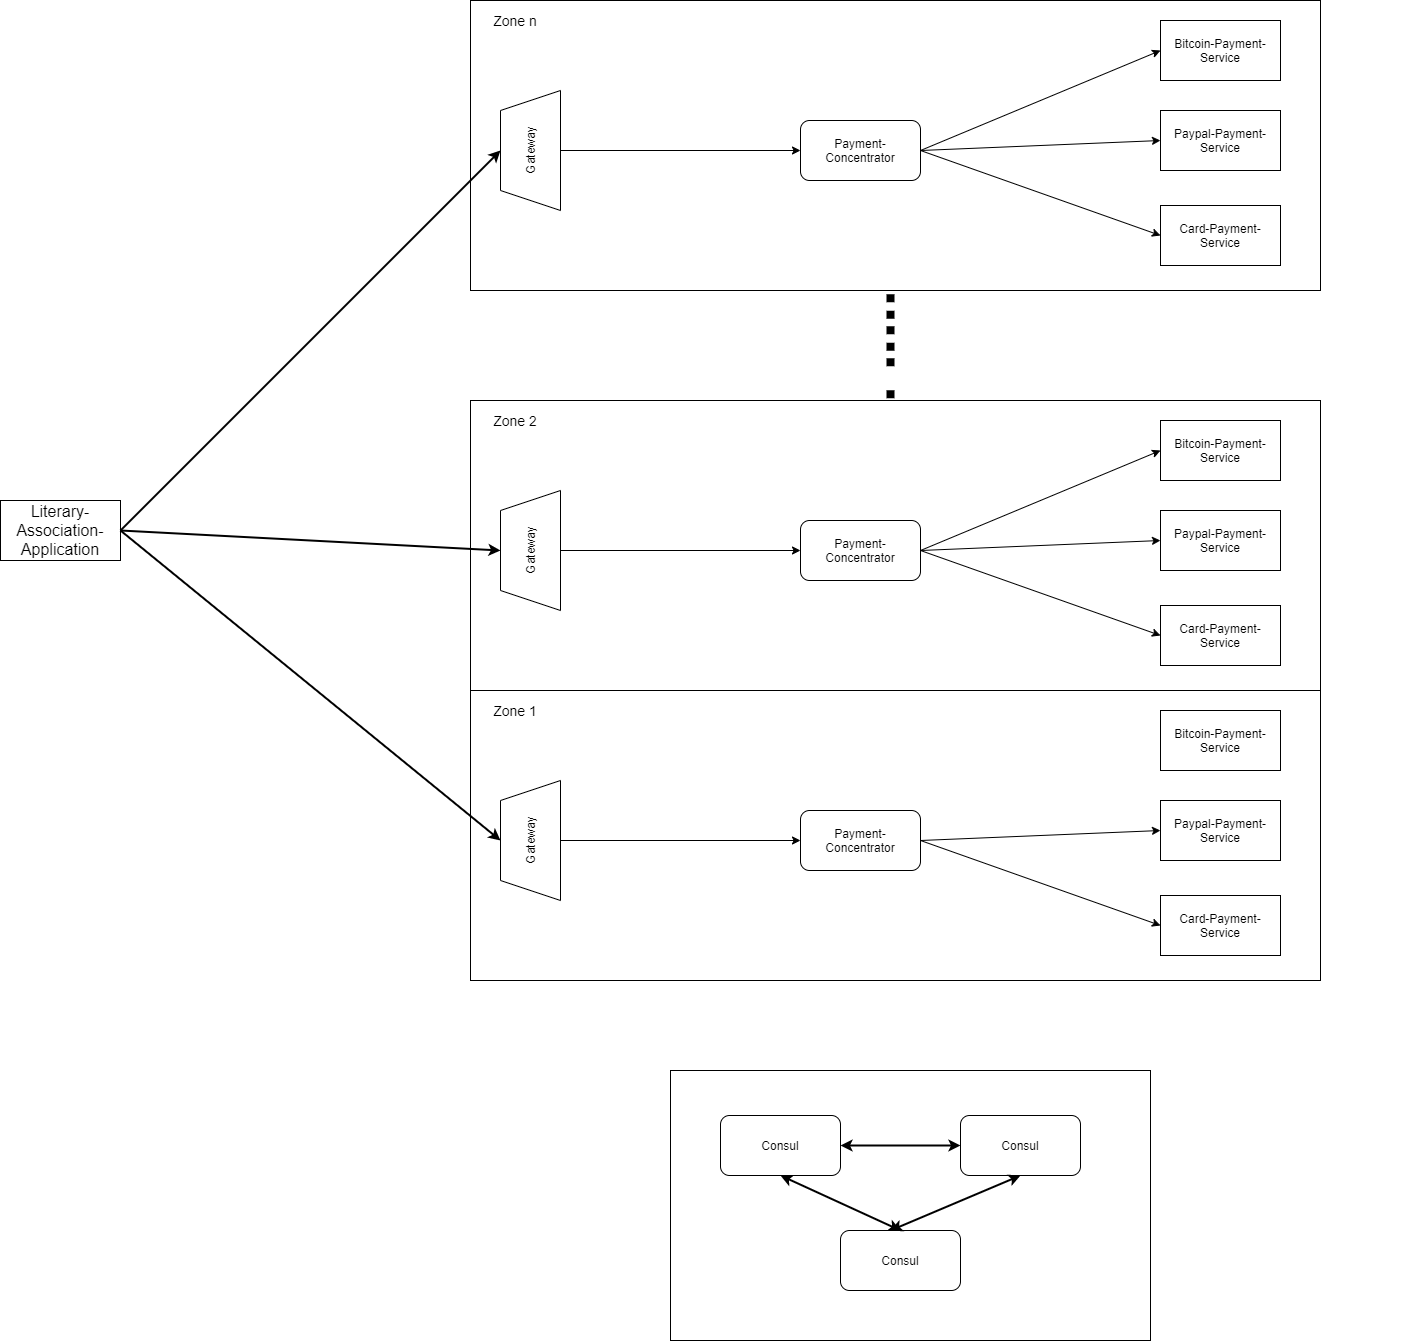

The diagram above was exported from draw.io. Its source (the exported page's mxGraphModel, read from the mxfile embedded in the PNG):
<mxGraphModel dx="1695" dy="1619" grid="1" gridSize="10" guides="1" tooltips="1" connect="1" arrows="1" fold="1" page="1" pageScale="1" pageWidth="827" pageHeight="1169" math="0" shadow="0">
  <root>
    <mxCell id="0" />
    <mxCell id="1" parent="0" />
    <mxCell id="vtOU_-9biwTVkOSYQ0ku-12" value="Literary-Association-Application" style="rounded=0;whiteSpace=wrap;html=1;fontSize=16;" parent="1" vertex="1">
      <mxGeometry x="-540" y="130" width="120" height="60" as="geometry" />
    </mxCell>
    <mxCell id="_0NHrG6mtAWxZxlp32WJ-8" value="" style="group" parent="1" vertex="1" connectable="0">
      <mxGeometry x="-70" y="320" width="940" height="290" as="geometry" />
    </mxCell>
    <mxCell id="_0NHrG6mtAWxZxlp32WJ-1" value="" style="rounded=0;whiteSpace=wrap;html=1;" parent="_0NHrG6mtAWxZxlp32WJ-8" vertex="1">
      <mxGeometry width="850" height="290" as="geometry" />
    </mxCell>
    <mxCell id="uwAI17Wqd9zC-FQfPkYR-2" value="Card-Payment-Service" style="rounded=0;whiteSpace=wrap;html=1;" parent="_0NHrG6mtAWxZxlp32WJ-8" vertex="1">
      <mxGeometry x="690" y="205" width="120" height="60" as="geometry" />
    </mxCell>
    <mxCell id="uwAI17Wqd9zC-FQfPkYR-3" value="Paypal-Payment-Service" style="rounded=0;whiteSpace=wrap;html=1;" parent="_0NHrG6mtAWxZxlp32WJ-8" vertex="1">
      <mxGeometry x="690" y="110" width="120" height="60" as="geometry" />
    </mxCell>
    <mxCell id="uwAI17Wqd9zC-FQfPkYR-4" value="Bitcoin-Payment- Service" style="rounded=0;whiteSpace=wrap;html=1;" parent="_0NHrG6mtAWxZxlp32WJ-8" vertex="1">
      <mxGeometry x="690" y="20" width="120" height="60" as="geometry" />
    </mxCell>
    <mxCell id="5O2foTXNBr0OEtZ5Qan7-3" value="Gateway" style="shape=trapezoid;perimeter=trapezoidPerimeter;whiteSpace=wrap;html=1;fixedSize=1;rotation=-90;" parent="_0NHrG6mtAWxZxlp32WJ-8" vertex="1">
      <mxGeometry y="120" width="120" height="60" as="geometry" />
    </mxCell>
    <mxCell id="2EqxZbhxeLz5j7PMiQxL-1" value="Payment-Concentrator" style="rounded=1;whiteSpace=wrap;html=1;" parent="_0NHrG6mtAWxZxlp32WJ-8" vertex="1">
      <mxGeometry x="330" y="120" width="120" height="60" as="geometry" />
    </mxCell>
    <mxCell id="2EqxZbhxeLz5j7PMiQxL-3" style="edgeStyle=orthogonalEdgeStyle;rounded=0;orthogonalLoop=1;jettySize=auto;html=1;exitX=0.5;exitY=1;exitDx=0;exitDy=0;" parent="_0NHrG6mtAWxZxlp32WJ-8" edge="1">
      <mxGeometry relative="1" as="geometry">
        <mxPoint x="260" y="80" as="sourcePoint" />
        <mxPoint x="260" y="80" as="targetPoint" />
      </mxGeometry>
    </mxCell>
    <mxCell id="2EqxZbhxeLz5j7PMiQxL-8" value="" style="endArrow=classic;html=1;exitX=0.5;exitY=1;exitDx=0;exitDy=0;entryX=0;entryY=0.5;entryDx=0;entryDy=0;" parent="_0NHrG6mtAWxZxlp32WJ-8" source="5O2foTXNBr0OEtZ5Qan7-3" target="2EqxZbhxeLz5j7PMiQxL-1" edge="1">
      <mxGeometry width="50" height="50" relative="1" as="geometry">
        <mxPoint x="130" y="-40" as="sourcePoint" />
        <mxPoint x="210" y="-130" as="targetPoint" />
      </mxGeometry>
    </mxCell>
    <mxCell id="_0NHrG6mtAWxZxlp32WJ-2" value="&lt;font style=&quot;font-size: 14px&quot;&gt;Zone 1&lt;/font&gt;" style="text;html=1;strokeColor=none;fillColor=none;align=center;verticalAlign=middle;whiteSpace=wrap;rounded=0;" parent="_0NHrG6mtAWxZxlp32WJ-8" vertex="1">
      <mxGeometry x="10" y="10" width="70" height="20" as="geometry" />
    </mxCell>
    <mxCell id="_0NHrG6mtAWxZxlp32WJ-6" value="" style="endArrow=classic;html=1;exitX=1;exitY=0.5;exitDx=0;exitDy=0;entryX=0;entryY=0.5;entryDx=0;entryDy=0;" parent="_0NHrG6mtAWxZxlp32WJ-8" source="2EqxZbhxeLz5j7PMiQxL-1" target="uwAI17Wqd9zC-FQfPkYR-3" edge="1">
      <mxGeometry width="50" height="50" relative="1" as="geometry">
        <mxPoint x="320" y="130" as="sourcePoint" />
        <mxPoint x="370" y="80" as="targetPoint" />
      </mxGeometry>
    </mxCell>
    <mxCell id="_0NHrG6mtAWxZxlp32WJ-7" value="" style="endArrow=classic;html=1;exitX=1;exitY=0.5;exitDx=0;exitDy=0;entryX=0;entryY=0.5;entryDx=0;entryDy=0;" parent="_0NHrG6mtAWxZxlp32WJ-8" source="2EqxZbhxeLz5j7PMiQxL-1" target="uwAI17Wqd9zC-FQfPkYR-2" edge="1">
      <mxGeometry width="50" height="50" relative="1" as="geometry">
        <mxPoint x="320" y="130" as="sourcePoint" />
        <mxPoint x="370" y="80" as="targetPoint" />
      </mxGeometry>
    </mxCell>
    <mxCell id="_0NHrG6mtAWxZxlp32WJ-9" value="" style="group" parent="1" vertex="1" connectable="0">
      <mxGeometry x="-70" y="30" width="850" height="290" as="geometry" />
    </mxCell>
    <mxCell id="_0NHrG6mtAWxZxlp32WJ-10" value="" style="rounded=0;whiteSpace=wrap;html=1;" parent="_0NHrG6mtAWxZxlp32WJ-9" vertex="1">
      <mxGeometry width="850" height="290" as="geometry" />
    </mxCell>
    <mxCell id="_0NHrG6mtAWxZxlp32WJ-11" value="Card-Payment-Service" style="rounded=0;whiteSpace=wrap;html=1;" parent="_0NHrG6mtAWxZxlp32WJ-9" vertex="1">
      <mxGeometry x="690" y="205" width="120" height="60" as="geometry" />
    </mxCell>
    <mxCell id="_0NHrG6mtAWxZxlp32WJ-12" value="Paypal-Payment-Service" style="rounded=0;whiteSpace=wrap;html=1;" parent="_0NHrG6mtAWxZxlp32WJ-9" vertex="1">
      <mxGeometry x="690" y="110" width="120" height="60" as="geometry" />
    </mxCell>
    <mxCell id="_0NHrG6mtAWxZxlp32WJ-13" value="Bitcoin-Payment- Service" style="rounded=0;whiteSpace=wrap;html=1;" parent="_0NHrG6mtAWxZxlp32WJ-9" vertex="1">
      <mxGeometry x="690" y="20" width="120" height="60" as="geometry" />
    </mxCell>
    <mxCell id="_0NHrG6mtAWxZxlp32WJ-14" value="Gateway" style="shape=trapezoid;perimeter=trapezoidPerimeter;whiteSpace=wrap;html=1;fixedSize=1;rotation=-90;" parent="_0NHrG6mtAWxZxlp32WJ-9" vertex="1">
      <mxGeometry y="120" width="120" height="60" as="geometry" />
    </mxCell>
    <mxCell id="_0NHrG6mtAWxZxlp32WJ-15" value="Payment-Concentrator" style="rounded=1;whiteSpace=wrap;html=1;" parent="_0NHrG6mtAWxZxlp32WJ-9" vertex="1">
      <mxGeometry x="330" y="120" width="120" height="60" as="geometry" />
    </mxCell>
    <mxCell id="_0NHrG6mtAWxZxlp32WJ-16" style="edgeStyle=orthogonalEdgeStyle;rounded=0;orthogonalLoop=1;jettySize=auto;html=1;exitX=0.5;exitY=1;exitDx=0;exitDy=0;" parent="_0NHrG6mtAWxZxlp32WJ-9" edge="1">
      <mxGeometry relative="1" as="geometry">
        <mxPoint x="260" y="80" as="sourcePoint" />
        <mxPoint x="260" y="80" as="targetPoint" />
      </mxGeometry>
    </mxCell>
    <mxCell id="_0NHrG6mtAWxZxlp32WJ-17" value="" style="endArrow=classic;html=1;exitX=0.5;exitY=1;exitDx=0;exitDy=0;entryX=0;entryY=0.5;entryDx=0;entryDy=0;" parent="_0NHrG6mtAWxZxlp32WJ-9" source="_0NHrG6mtAWxZxlp32WJ-14" target="_0NHrG6mtAWxZxlp32WJ-15" edge="1">
      <mxGeometry width="50" height="50" relative="1" as="geometry">
        <mxPoint x="130" y="-40" as="sourcePoint" />
        <mxPoint x="210" y="-130" as="targetPoint" />
      </mxGeometry>
    </mxCell>
    <mxCell id="_0NHrG6mtAWxZxlp32WJ-18" value="&lt;font style=&quot;font-size: 14px&quot;&gt;Zone 2&lt;/font&gt;" style="text;html=1;strokeColor=none;fillColor=none;align=center;verticalAlign=middle;whiteSpace=wrap;rounded=0;" parent="_0NHrG6mtAWxZxlp32WJ-9" vertex="1">
      <mxGeometry x="10" y="10" width="70" height="20" as="geometry" />
    </mxCell>
    <mxCell id="_0NHrG6mtAWxZxlp32WJ-19" value="" style="endArrow=classic;html=1;exitX=1;exitY=0.5;exitDx=0;exitDy=0;entryX=0;entryY=0.5;entryDx=0;entryDy=0;" parent="_0NHrG6mtAWxZxlp32WJ-9" source="_0NHrG6mtAWxZxlp32WJ-15" target="_0NHrG6mtAWxZxlp32WJ-13" edge="1">
      <mxGeometry width="50" height="50" relative="1" as="geometry">
        <mxPoint x="320" y="130" as="sourcePoint" />
        <mxPoint x="370" y="80" as="targetPoint" />
      </mxGeometry>
    </mxCell>
    <mxCell id="_0NHrG6mtAWxZxlp32WJ-20" value="" style="endArrow=classic;html=1;exitX=1;exitY=0.5;exitDx=0;exitDy=0;entryX=0;entryY=0.5;entryDx=0;entryDy=0;" parent="_0NHrG6mtAWxZxlp32WJ-9" source="_0NHrG6mtAWxZxlp32WJ-15" target="_0NHrG6mtAWxZxlp32WJ-12" edge="1">
      <mxGeometry width="50" height="50" relative="1" as="geometry">
        <mxPoint x="320" y="130" as="sourcePoint" />
        <mxPoint x="370" y="80" as="targetPoint" />
      </mxGeometry>
    </mxCell>
    <mxCell id="_0NHrG6mtAWxZxlp32WJ-21" value="" style="endArrow=classic;html=1;exitX=1;exitY=0.5;exitDx=0;exitDy=0;entryX=0;entryY=0.5;entryDx=0;entryDy=0;" parent="_0NHrG6mtAWxZxlp32WJ-9" source="_0NHrG6mtAWxZxlp32WJ-15" target="_0NHrG6mtAWxZxlp32WJ-11" edge="1">
      <mxGeometry width="50" height="50" relative="1" as="geometry">
        <mxPoint x="320" y="130" as="sourcePoint" />
        <mxPoint x="370" y="80" as="targetPoint" />
      </mxGeometry>
    </mxCell>
    <mxCell id="_0NHrG6mtAWxZxlp32WJ-24" value="" style="group" parent="1" vertex="1" connectable="0">
      <mxGeometry x="-70" y="-370" width="850" height="290" as="geometry" />
    </mxCell>
    <mxCell id="_0NHrG6mtAWxZxlp32WJ-25" value="" style="rounded=0;whiteSpace=wrap;html=1;" parent="_0NHrG6mtAWxZxlp32WJ-24" vertex="1">
      <mxGeometry width="850" height="290" as="geometry" />
    </mxCell>
    <mxCell id="_0NHrG6mtAWxZxlp32WJ-26" value="Card-Payment-Service" style="rounded=0;whiteSpace=wrap;html=1;" parent="_0NHrG6mtAWxZxlp32WJ-24" vertex="1">
      <mxGeometry x="690" y="205" width="120" height="60" as="geometry" />
    </mxCell>
    <mxCell id="_0NHrG6mtAWxZxlp32WJ-27" value="Paypal-Payment-Service" style="rounded=0;whiteSpace=wrap;html=1;" parent="_0NHrG6mtAWxZxlp32WJ-24" vertex="1">
      <mxGeometry x="690" y="110" width="120" height="60" as="geometry" />
    </mxCell>
    <mxCell id="_0NHrG6mtAWxZxlp32WJ-28" value="Bitcoin-Payment- Service" style="rounded=0;whiteSpace=wrap;html=1;" parent="_0NHrG6mtAWxZxlp32WJ-24" vertex="1">
      <mxGeometry x="690" y="20" width="120" height="60" as="geometry" />
    </mxCell>
    <mxCell id="_0NHrG6mtAWxZxlp32WJ-29" value="Gateway" style="shape=trapezoid;perimeter=trapezoidPerimeter;whiteSpace=wrap;html=1;fixedSize=1;rotation=-90;" parent="_0NHrG6mtAWxZxlp32WJ-24" vertex="1">
      <mxGeometry y="120" width="120" height="60" as="geometry" />
    </mxCell>
    <mxCell id="_0NHrG6mtAWxZxlp32WJ-30" value="Payment-Concentrator" style="rounded=1;whiteSpace=wrap;html=1;" parent="_0NHrG6mtAWxZxlp32WJ-24" vertex="1">
      <mxGeometry x="330" y="120" width="120" height="60" as="geometry" />
    </mxCell>
    <mxCell id="_0NHrG6mtAWxZxlp32WJ-31" style="edgeStyle=orthogonalEdgeStyle;rounded=0;orthogonalLoop=1;jettySize=auto;html=1;exitX=0.5;exitY=1;exitDx=0;exitDy=0;" parent="_0NHrG6mtAWxZxlp32WJ-24" edge="1">
      <mxGeometry relative="1" as="geometry">
        <mxPoint x="260" y="80" as="sourcePoint" />
        <mxPoint x="260" y="80" as="targetPoint" />
      </mxGeometry>
    </mxCell>
    <mxCell id="_0NHrG6mtAWxZxlp32WJ-32" value="" style="endArrow=classic;html=1;exitX=0.5;exitY=1;exitDx=0;exitDy=0;entryX=0;entryY=0.5;entryDx=0;entryDy=0;" parent="_0NHrG6mtAWxZxlp32WJ-24" source="_0NHrG6mtAWxZxlp32WJ-29" target="_0NHrG6mtAWxZxlp32WJ-30" edge="1">
      <mxGeometry width="50" height="50" relative="1" as="geometry">
        <mxPoint x="130" y="-40" as="sourcePoint" />
        <mxPoint x="210" y="-130" as="targetPoint" />
      </mxGeometry>
    </mxCell>
    <mxCell id="_0NHrG6mtAWxZxlp32WJ-33" value="&lt;font style=&quot;font-size: 14px&quot;&gt;Zone n&lt;/font&gt;" style="text;html=1;strokeColor=none;fillColor=none;align=center;verticalAlign=middle;whiteSpace=wrap;rounded=0;" parent="_0NHrG6mtAWxZxlp32WJ-24" vertex="1">
      <mxGeometry x="10" y="10" width="70" height="20" as="geometry" />
    </mxCell>
    <mxCell id="_0NHrG6mtAWxZxlp32WJ-34" value="" style="endArrow=classic;html=1;exitX=1;exitY=0.5;exitDx=0;exitDy=0;entryX=0;entryY=0.5;entryDx=0;entryDy=0;" parent="_0NHrG6mtAWxZxlp32WJ-24" source="_0NHrG6mtAWxZxlp32WJ-30" target="_0NHrG6mtAWxZxlp32WJ-28" edge="1">
      <mxGeometry width="50" height="50" relative="1" as="geometry">
        <mxPoint x="320" y="130" as="sourcePoint" />
        <mxPoint x="370" y="80" as="targetPoint" />
      </mxGeometry>
    </mxCell>
    <mxCell id="_0NHrG6mtAWxZxlp32WJ-35" value="" style="endArrow=classic;html=1;exitX=1;exitY=0.5;exitDx=0;exitDy=0;entryX=0;entryY=0.5;entryDx=0;entryDy=0;" parent="_0NHrG6mtAWxZxlp32WJ-24" source="_0NHrG6mtAWxZxlp32WJ-30" target="_0NHrG6mtAWxZxlp32WJ-27" edge="1">
      <mxGeometry width="50" height="50" relative="1" as="geometry">
        <mxPoint x="320" y="130" as="sourcePoint" />
        <mxPoint x="370" y="80" as="targetPoint" />
      </mxGeometry>
    </mxCell>
    <mxCell id="_0NHrG6mtAWxZxlp32WJ-36" value="" style="endArrow=classic;html=1;exitX=1;exitY=0.5;exitDx=0;exitDy=0;entryX=0;entryY=0.5;entryDx=0;entryDy=0;" parent="_0NHrG6mtAWxZxlp32WJ-24" source="_0NHrG6mtAWxZxlp32WJ-30" target="_0NHrG6mtAWxZxlp32WJ-26" edge="1">
      <mxGeometry width="50" height="50" relative="1" as="geometry">
        <mxPoint x="320" y="130" as="sourcePoint" />
        <mxPoint x="370" y="80" as="targetPoint" />
      </mxGeometry>
    </mxCell>
    <mxCell id="_0NHrG6mtAWxZxlp32WJ-37" value="" style="endArrow=none;dashed=1;html=1;dashPattern=1 3;strokeWidth=8;exitX=0.494;exitY=-0.008;exitDx=0;exitDy=0;exitPerimeter=0;rounded=0;" parent="1" source="_0NHrG6mtAWxZxlp32WJ-10" edge="1">
      <mxGeometry width="50" height="50" relative="1" as="geometry">
        <mxPoint x="340" y="-10" as="sourcePoint" />
        <mxPoint x="350" as="targetPoint" />
        <Array as="points">
          <mxPoint x="350" y="-80" />
        </Array>
      </mxGeometry>
    </mxCell>
    <mxCell id="_0NHrG6mtAWxZxlp32WJ-39" value="" style="endArrow=classic;html=1;strokeWidth=2;exitX=1;exitY=0.5;exitDx=0;exitDy=0;entryX=0.5;entryY=0;entryDx=0;entryDy=0;" parent="1" source="vtOU_-9biwTVkOSYQ0ku-12" target="_0NHrG6mtAWxZxlp32WJ-29" edge="1">
      <mxGeometry width="50" height="50" relative="1" as="geometry">
        <mxPoint x="70" as="sourcePoint" />
        <mxPoint x="120" y="-50" as="targetPoint" />
      </mxGeometry>
    </mxCell>
    <mxCell id="_0NHrG6mtAWxZxlp32WJ-40" value="" style="endArrow=classic;html=1;strokeWidth=2;entryX=0.5;entryY=0;entryDx=0;entryDy=0;" parent="1" target="_0NHrG6mtAWxZxlp32WJ-14" edge="1">
      <mxGeometry width="50" height="50" relative="1" as="geometry">
        <mxPoint x="-420" y="160" as="sourcePoint" />
        <mxPoint x="-30" y="-210" as="targetPoint" />
      </mxGeometry>
    </mxCell>
    <mxCell id="_0NHrG6mtAWxZxlp32WJ-41" value="" style="endArrow=classic;html=1;strokeWidth=2;entryX=0.5;entryY=0;entryDx=0;entryDy=0;" parent="1" target="5O2foTXNBr0OEtZ5Qan7-3" edge="1">
      <mxGeometry width="50" height="50" relative="1" as="geometry">
        <mxPoint x="-420" y="160" as="sourcePoint" />
        <mxPoint x="-20" y="-200" as="targetPoint" />
      </mxGeometry>
    </mxCell>
    <mxCell id="_0NHrG6mtAWxZxlp32WJ-42" value="" style="rounded=0;whiteSpace=wrap;html=1;" parent="1" vertex="1">
      <mxGeometry x="130" y="700" width="480" height="270" as="geometry" />
    </mxCell>
    <mxCell id="_0NHrG6mtAWxZxlp32WJ-43" value="Consul" style="rounded=1;whiteSpace=wrap;html=1;" parent="1" vertex="1">
      <mxGeometry x="300" y="860" width="120" height="60" as="geometry" />
    </mxCell>
    <mxCell id="_0NHrG6mtAWxZxlp32WJ-44" value="Consul" style="rounded=1;whiteSpace=wrap;html=1;" parent="1" vertex="1">
      <mxGeometry x="180" y="745" width="120" height="60" as="geometry" />
    </mxCell>
    <mxCell id="_0NHrG6mtAWxZxlp32WJ-45" value="Consul" style="rounded=1;whiteSpace=wrap;html=1;" parent="1" vertex="1">
      <mxGeometry x="420" y="745" width="120" height="60" as="geometry" />
    </mxCell>
    <mxCell id="_0NHrG6mtAWxZxlp32WJ-46" value="" style="endArrow=classic;startArrow=classic;html=1;strokeWidth=2;exitX=0.5;exitY=0;exitDx=0;exitDy=0;entryX=0.5;entryY=1;entryDx=0;entryDy=0;" parent="1" source="_0NHrG6mtAWxZxlp32WJ-43" target="_0NHrG6mtAWxZxlp32WJ-44" edge="1">
      <mxGeometry width="50" height="50" relative="1" as="geometry">
        <mxPoint x="190" y="630" as="sourcePoint" />
        <mxPoint x="240" y="580" as="targetPoint" />
      </mxGeometry>
    </mxCell>
    <mxCell id="_0NHrG6mtAWxZxlp32WJ-47" value="" style="endArrow=classic;startArrow=classic;html=1;strokeWidth=2;exitX=1;exitY=0.5;exitDx=0;exitDy=0;entryX=0;entryY=0.5;entryDx=0;entryDy=0;" parent="1" source="_0NHrG6mtAWxZxlp32WJ-44" target="_0NHrG6mtAWxZxlp32WJ-45" edge="1">
      <mxGeometry width="50" height="50" relative="1" as="geometry">
        <mxPoint x="190" y="630" as="sourcePoint" />
        <mxPoint x="240" y="580" as="targetPoint" />
      </mxGeometry>
    </mxCell>
    <mxCell id="_0NHrG6mtAWxZxlp32WJ-48" value="" style="endArrow=classic;startArrow=classic;html=1;strokeWidth=2;entryX=0.5;entryY=1;entryDx=0;entryDy=0;" parent="1" target="_0NHrG6mtAWxZxlp32WJ-45" edge="1">
      <mxGeometry width="50" height="50" relative="1" as="geometry">
        <mxPoint x="350" y="860" as="sourcePoint" />
        <mxPoint x="240" y="580" as="targetPoint" />
      </mxGeometry>
    </mxCell>
  </root>
</mxGraphModel>